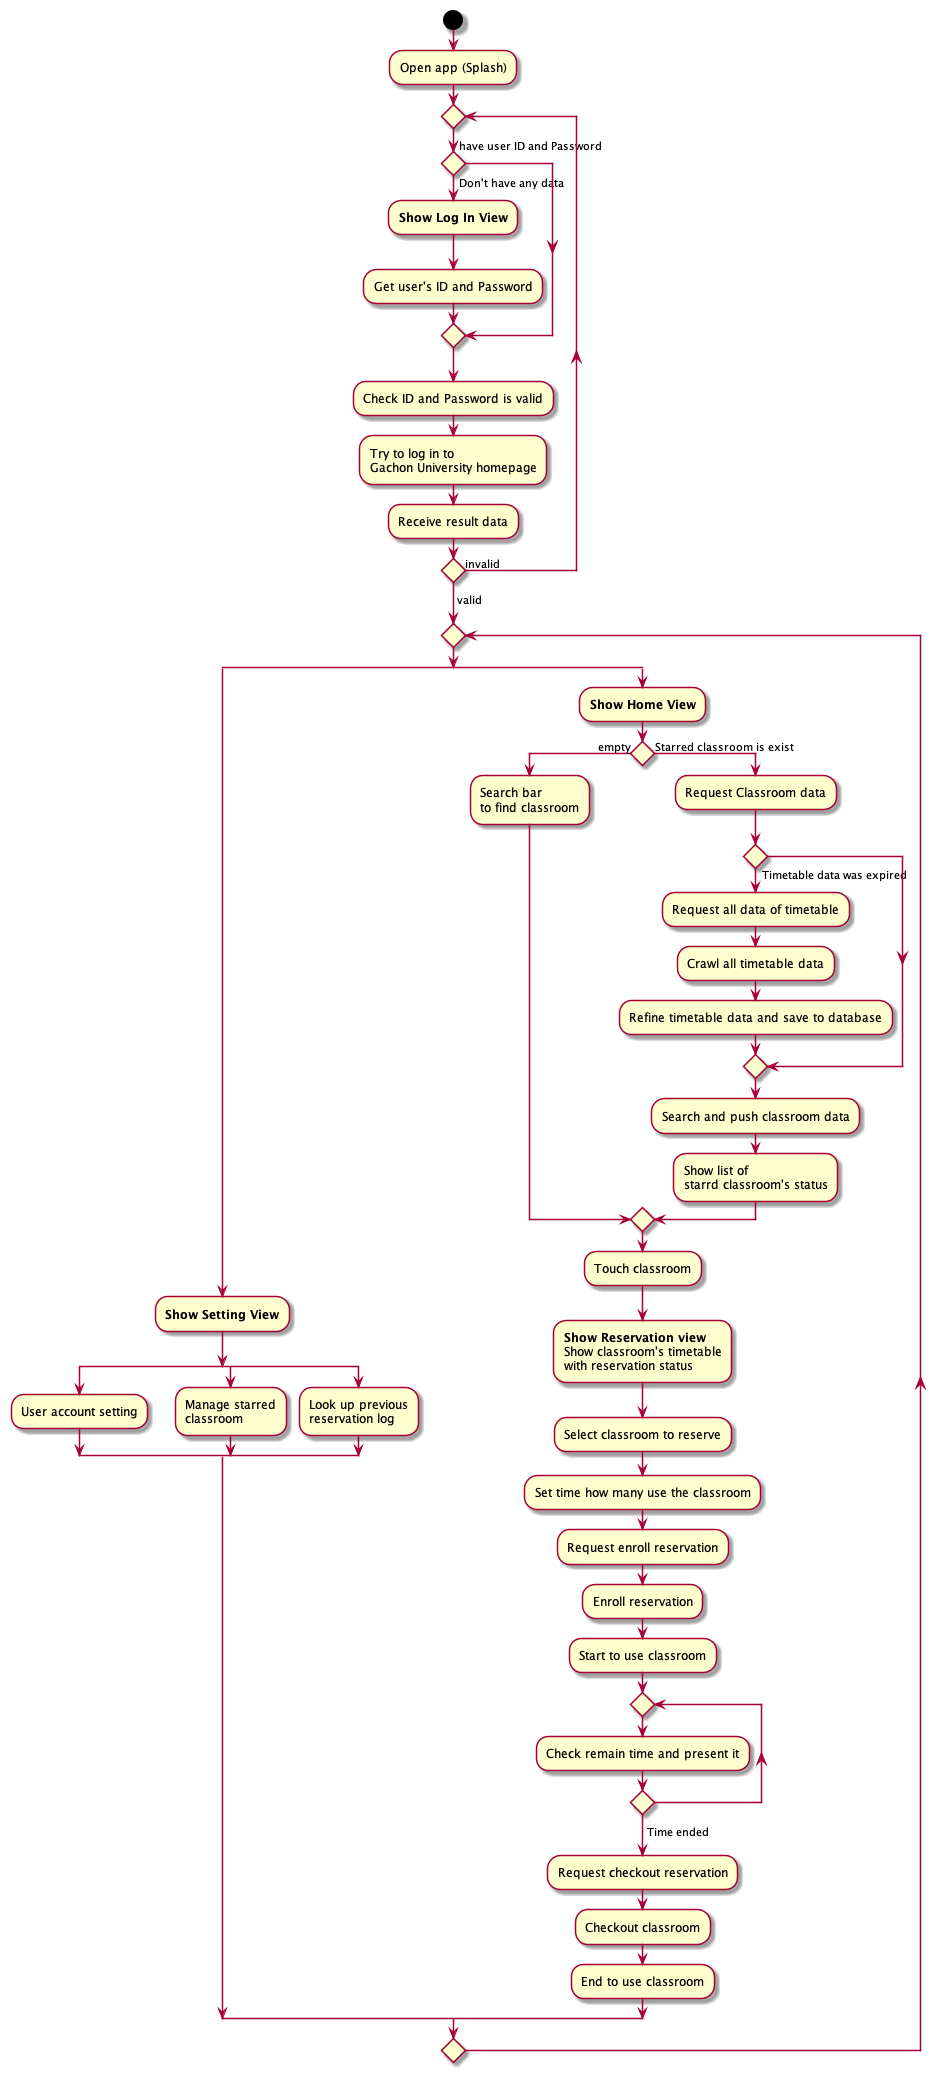

The diagram above was rendered by PlantUML. Its source (embedded in the PNG):
@startuml activity

skinparam conditionStyle diamond


start
:Open app (Splash);

repeat
    if (have user ID and Password) then
    
    else (Don't have any data) 
        :**Show Log In View**;
        :Get user's ID and Password;
    endif

    :Check ID and Password is valid;
    :Try to log in to\nGachon University homepage;

    :Receive result data;
repeat while (invalid)
-> valid;

repeat
    split

        :**Show Setting View**;
        split
            :User account setting;
        split again
            :Manage starred\nclassroom;
        split again
            :Look up previous\nreservation log;
        end split

    split again

        :**Show Home View**;
        if () then (empty)
            :Search bar \nto find classroom;
        else (Starred classroom is exist)
            :Request Classroom data;
            if ()
            else (Timetable data was expired)
                :Request all data of timetable;
                :Crawl all timetable data;
                :Refine timetable data and save to database;
            endif
            :Search and push classroom data;
            :Show list of\nstarrd classroom's status;
        endif
        :Touch classroom;
        :**Show Reservation view**\nShow classroom's timetable\nwith reservation status;
        :Select classroom to reserve;
        :Set time how many use the classroom;
        :Request enroll reservation;
        :Enroll reservation;
        :Start to use classroom;
        repeat
            :Check remain time and present it;
        repeat while ()
        -> Time ended;
        :Request checkout reservation;
        :Checkout classroom;
        :End to use classroom;

    end split
repeat while ()


@enduml